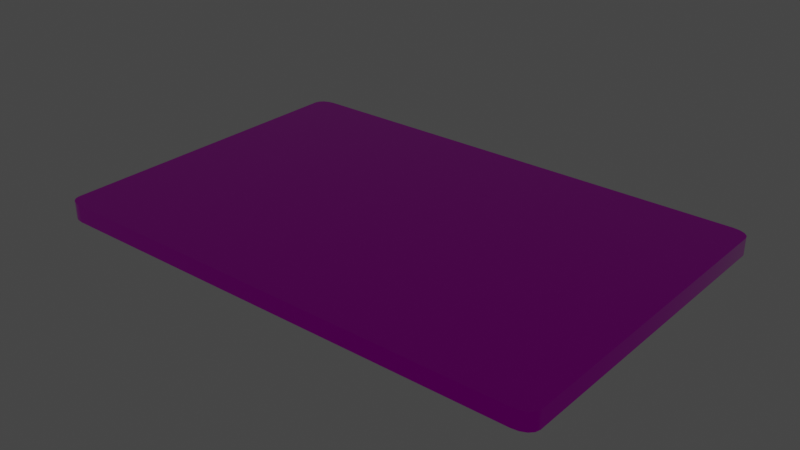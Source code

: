 # Source: Panel_v001.blend  (saved by Blender 3.3.6; exported with 4.5.12 LTS)
import bpy
from mathutils import Matrix  # noqa: F401  (used for matrix-valued properties, if any)

bpy.ops.wm.read_factory_settings(use_empty=True)
scene = bpy.context.scene
scene.name = 'Scene'

# ---- collections
col_collection = bpy.data.collections.new('Collection'); scene.collection.children.link(col_collection)

# ---- images (referenced by path relative to the original .blend; pixels are not part of the script)
import os
ASSET_DIR = os.environ.get("B2B_ASSET_DIR", "")  # directory of the original .blend (textures are referenced by path, not embedded)
HERE = os.path.dirname(os.path.abspath(__file__))  # packed textures are extracted next to this script under _unpacked/

def load_image(name, relpath, width, height, colorspace="sRGB"):
    """Load a texture the original file referenced (path relative to the .blend, or extracted next to this script)."""
    p = next((c for c in (os.path.join(HERE, relpath), os.path.join(ASSET_DIR, relpath)) if relpath and os.path.exists(c)), "")
    if p:
        img = bpy.data.images.load(p, check_existing=True)
        img.name = name
    else:  # same state as the original file: an image datablock whose file is absent (Cycles renders it pink)
        img = bpy.data.images.new(name, width, height)
        img.source = "FILE"
        img.filepath = "//" + (relpath or name)
    img.colorspace_settings.name = colorspace
    return img
img_touchmenudiffuse_png_001 = load_image('TouchMenuDiffuse.png.001', 'TouchMenuDiffuse.png', 1024, 1024, 'sRGB')
img_touchmenumrao_png_001 = load_image('TouchMenuMRAO.png.001', 'TouchMenuMRAO.png', 1024, 1024, 'Non-Color')

# ---- materials (node trees are filled in below, after node groups)
mat_material = bpy.data.materials.new('Material')
mat_material.alpha_threshold = 0.0
mat_material.line_color = (0.0, 0.0, 0.0, 1.0)

# ---- node groups
ng_gltf_material_output = bpy.data.node_groups.new('glTF Material Output', 'ShaderNodeTree')
_s = ng_gltf_material_output.interface.new_socket(name='Occlusion', in_out='INPUT', socket_type='NodeSocketFloat')
_s = ng_gltf_material_output.interface.new_socket(name='Thickness', in_out='INPUT', socket_type='NodeSocketFloat')
_s = ng_gltf_material_output.interface.new_socket(name='Specular', in_out='INPUT', socket_type='NodeSocketFloat')
_s.default_value = 1.0
_s = ng_gltf_material_output.interface.new_socket(name='Specular Color', in_out='INPUT', socket_type='NodeSocketColor')
_s.default_value = (1.0, 1.0, 1.0, 1.0)
_N = ng_gltf_material_output.nodes; _L = ng_gltf_material_output.links
n0 = _N.new('NodeGroupOutput'); n0.name = 'Group Output'; n0.location = (0, 0)
n1 = _N.new('NodeGroupInput'); n1.name = 'Group Input'; n1.location = (-200, 0)
n0.is_active_output = True

# ---- material node trees
mat_material.use_nodes = True; mat_material.node_tree.nodes.clear()
_N = mat_material.node_tree.nodes; _L = mat_material.node_tree.links
n0 = _N.new('ShaderNodeOutputMaterial'); n0.name = 'Material Output'; n0.location = (425, 300)
n1 = _N.new('ShaderNodeGroup'); n1.name = 'Group'; n1.location = (-59, -438)
n1.width = 241
n1.node_tree = ng_gltf_material_output
n1.inputs[1].default_value = 0.0
n1.inputs[2].default_value = 1.0
n1.inputs[3].default_value = (1.0, 1.0, 1.0, 1.0)
n2 = _N.new('ShaderNodeSeparateColor'); n2.name = 'Separate Color'; n2.location = (-355, 153)
n3 = _N.new('ShaderNodeBsdfPrincipled'); n3.name = 'Principled BSDF'; n3.location = (53, 349)
n3.distribution = 'GGX'
n3.subsurface_method = 'RANDOM_WALK_SKIN'
n3.inputs[3].default_value = 1.45
n3.inputs[20].default_value = 0.0
n3.inputs[27].default_value = (0.0, 0.0, 0.0, 1.0)
n3.inputs[28].default_value = 1.0
n4 = _N.new('ShaderNodeTexImage'); n4.name = 'Image Texture'; n4.location = (-570, 471)
n4.width = 459
n4.image = img_touchmenudiffuse_png_001
n5 = _N.new('ShaderNodeTexImage'); n5.name = 'Image Texture.001'; n5.location = (-755, 167)
n5.width = 342
n5.image = img_touchmenumrao_png_001
_L.new(n3.outputs[0], n0.inputs[0])
_L.new(n5.outputs[0], n2.inputs[0])
_L.new(n2.outputs[0], n1.inputs[0])
_L.new(n2.outputs[2], n3.inputs[1])
_L.new(n2.outputs[1], n3.inputs[2])
_L.new(n4.outputs[0], n3.inputs[0])
n0.is_active_output = True

# ---- world
world_world = bpy.data.worlds.new('World'); scene.world = world_world
world_world.use_nodes = True; world_world.node_tree.nodes.clear()
_N = world_world.node_tree.nodes; _L = world_world.node_tree.links
n0 = _N.new('ShaderNodeOutputWorld'); n0.name = 'World Output'; n0.location = (300, 300)
n1 = _N.new('ShaderNodeBackground'); n1.name = 'Background'; n1.location = (10, 300)
n1.inputs[0].default_value = (0.05088, 0.05088, 0.05088, 1.0)
_L.new(n1.outputs[0], n0.inputs[0])
n0.is_active_output = True
world_world.color = (0.05088, 0.05088, 0.05088)
world_world.use_sun_shadow = False
world_world.sun_shadow_jitter_overblur = 0.0

# ---- meshes
me_panel = bpy.data.meshes.new('panel')
me_panel.from_pydata([(0.15, -0.09336, -0.005), (0.14, -0.1, -0.005), (0.1492, -0.0959, -0.005), (0.1471, -0.09806, -0.005), (0.1439, -0.09949, -0.005), (0.14, -0.1, 0.005), (0.15, -0.09336, 0.005), (0.1439, -0.09949, 0.005), (0.1471, -0.09806, 0.005), (0.1492, -0.0959, 0.005), (-0.14, -0.1, -0.005), (-0.15, -0.09336, -0.005), (-0.1439, -0.09949, -0.005), (-0.1471, -0.09806, -0.005), (-0.1492, -0.0959, -0.005), (-0.15, -0.09336, 0.005), (-0.14, -0.1, 0.005), (-0.1492, -0.0959, 0.005), (-0.1471, -0.09806, 0.005), (-0.1439, -0.09949, 0.005), (0.14, 0.1, -0.005), (0.15, 0.09336, -0.005), (0.1439, 0.09949, -0.005), (0.1471, 0.09806, -0.005), (0.1492, 0.0959, -0.005), (0.15, 0.09336, 0.005), (0.14, 0.1, 0.005), (0.1492, 0.0959, 0.005), (0.1471, 0.09806, 0.005), (0.1439, 0.09949, 0.005), (-0.15, 0.09336, -0.005), (-0.14, 0.1, -0.005), (-0.1492, 0.0959, -0.005), (-0.1471, 0.09806, -0.005), (-0.1439, 0.09949, -0.005), (-0.14, 0.1, 0.005), (-0.15, 0.09336, 0.005), (-0.1439, 0.09949, 0.005), (-0.1471, 0.09806, 0.005), (-0.1492, 0.0959, 0.005)], [], [(21, 25, 6, 0), (31, 35, 26, 20), (35, 37, 38, 39, 36, 15, 17, 18, 19, 16, 5, 7, 8, 9, 6, 25, 27, 28, 29, 26), (1, 5, 16, 10), (11, 15, 36, 30), (0, 6, 9, 2), (2, 9, 8, 3), (3, 8, 7, 4), (4, 7, 5, 1), (15, 11, 14, 17), (17, 14, 13, 18), (18, 13, 12, 19), (19, 12, 10, 16), (35, 31, 34, 37), (37, 34, 33, 38), (38, 33, 32, 39), (39, 32, 30, 36), (25, 21, 24, 27), (27, 24, 23, 28), (28, 23, 22, 29), (29, 22, 20, 26), (10, 12, 13, 14, 11, 30, 32, 33, 34, 31, 20, 22, 23, 24, 21, 0, 2, 3, 4, 1)])
me_panel.polygons.foreach_set('use_smooth', [1, 1, 0, 1, 1, 1, 1, 1, 1, 1, 1, 1, 1, 1, 1, 1, 1, 1, 1, 1, 1, 0])
_k = set([(0, 2), (0, 21), (1, 4), (1, 10), (2, 3), (3, 4), (5, 7), (5, 16), (6, 9), (6, 25), (7, 8), (8, 9), (10, 12), (11, 14), (11, 30), (12, 13), (13, 14), (15, 17), (15, 36), (16, 19), (17, 18), (18, 19), (20, 22), (20, 31), (21, 24), (22, 23), (23, 24), (25, 27), (26, 29), (26, 35), (27, 28), (28, 29), (30, 32), (31, 34), (32, 33), (33, 34), (35, 37), (36, 39), (37, 38), (38, 39)])
me_panel.attributes.new('sharp_edge', 'BOOLEAN', 'EDGE').data.foreach_set('value', [ (min(e.vertices), max(e.vertices)) in _k for e in me_panel.edges])
_uv = me_panel.uv_layers.new(name='UVMap')
_uv.uv.foreach_set('vector', [0.8104, 0.2914, 0.8104, 0.3247, 0.188, 0.3247, 0.188, 0.2914, 0.03238, 0.2914, 0.03238, 0.3247, 0.966, 0.3247, 0.966, 0.2914, 0.03324, 1.0, 0.02054, 0.9983, 0.009778, 0.9935, 0.002584, 0.9863, 5.835e-05, 0.9778, 5.835e-05, 0.3552, 0.002584, 0.3467, 0.009778, 0.3396, 0.02054, 0.3348, 0.03324, 0.3331, 0.9672, 0.3331, 0.9799, 0.3348, 0.9906, 0.3396, 0.9978, 0.3467, 1.0, 0.3552, 1.0, 0.9778, 0.9978, 0.9863, 0.9906, 0.9935, 0.9799, 0.9983, 0.9672, 1.0, 0.966, 0.2914, 0.966, 0.3247, 0.03238, 0.3247, 0.03238, 0.2914, 0.188, 0.2914, 0.188, 0.3247, 0.8104, 0.3247, 0.8104, 0.2914, 0.188, 0.2914, 0.188, 0.3247, 0.1795, 0.3247, 0.1795, 0.2914, 0.9967, 0.2914, 0.9967, 0.3247, 0.9895, 0.3247, 0.9895, 0.2914, 0.9895, 0.2914, 0.9895, 0.3247, 0.9787, 0.3247, 0.9787, 0.2914, 0.9787, 0.2914, 0.9787, 0.3247, 0.966, 0.3247, 0.966, 0.2914, 0.188, 0.3247, 0.188, 0.2914, 0.1795, 0.2914, 0.1795, 0.3247, 0.001733, 0.3247, 0.001733, 0.2914, 0.008925, 0.2914, 0.008925, 0.3247, 0.008925, 0.3247, 0.008925, 0.2914, 0.01969, 0.2914, 0.01969, 0.3247, 0.01969, 0.3247, 0.01969, 0.2914, 0.03238, 0.2914, 0.03238, 0.3247, 0.03238, 0.3247, 0.03238, 0.2914, 0.01969, 0.2914, 0.01969, 0.3247, 0.01969, 0.3247, 0.01969, 0.2914, 0.008925, 0.2914, 0.008925, 0.3247, 0.008925, 0.3247, 0.008925, 0.2914, 0.001733, 0.2914, 0.001733, 0.3247, 0.8189, 0.3247, 0.8189, 0.2914, 0.8104, 0.2914, 0.8104, 0.3247, 0.8104, 0.3247, 0.8104, 0.2914, 0.8189, 0.2914, 0.8189, 0.3247, 0.9967, 0.3247, 0.9967, 0.2914, 0.9895, 0.2914, 0.9895, 0.3247, 0.9895, 0.3247, 0.9895, 0.2914, 0.9787, 0.2914, 0.9787, 0.3247, 0.9787, 0.3247, 0.9787, 0.2914, 0.966, 0.2914, 0.966, 0.3247, 0.02184, 0.284, 0.01653, 0.2833, 0.01203, 0.2813, 0.009027, 0.2783, 0.007971, 0.2748, 0.007971, 0.01452, 0.009027, 0.01098, 0.01203, 0.00798, 0.01653, 0.005975, 0.02184, 0.005271, 0.4123, 0.005271, 0.4176, 0.005975, 0.4221, 0.00798, 0.4251, 0.01098, 0.4261, 0.01452, 0.4261, 0.2748, 0.4251, 0.2783, 0.4221, 0.2813, 0.4176, 0.2833, 0.4123, 0.284])
me_panel.materials.append(mat_material)
me_panel.use_remesh_fix_poles = True
me_panel.use_remesh_preserve_attributes = False
me_panel.update()

# ---- objects
ob_panel = bpy.data.objects.new('panel', me_panel)
ob_simple_button_001 = bpy.data.objects.new('Simple Button.001', None)
ob_horizontal_slider_001 = bpy.data.objects.new('Horizontal Slider.001', None)
ob_vertical_slider_001 = bpy.data.objects.new('Vertical Slider.001', None)
ob_button_ref_pic = bpy.data.objects.new('Button Ref Pic', None)
ob_hslider_ref_pic_001 = bpy.data.objects.new('hSlider Ref Pic.001', None)
ob_vslider_ref_pic = bpy.data.objects.new('vSlider Ref Pic', None)
ob_vertical_slider_002 = bpy.data.objects.new('Vertical Slider.002', None)
ob_vslider_ref_pic_002 = bpy.data.objects.new('vSlider Ref Pic.002', None)
ob_horizontal_slider_002 = bpy.data.objects.new('Horizontal Slider.002', None)
ob_hslider_ref_pic_002 = bpy.data.objects.new('hSlider Ref Pic.002', None)
ob_simple_button_002 = bpy.data.objects.new('Simple Button.002', None)
ob_button_ref_pic_001 = bpy.data.objects.new('Button Ref Pic.001', None)
ob_simple_button_003 = bpy.data.objects.new('Simple Button.003', None)
ob_button_ref_pic_002 = bpy.data.objects.new('Button Ref Pic.002', None)
ob_simple_button_004 = bpy.data.objects.new('Simple Button.004', None)
ob_button_ref_pic_003 = bpy.data.objects.new('Button Ref Pic.003', None)

# ---- transforms, parenting, visibility, modifiers, constraints
ob_panel.location = (0.0, 0.0, 0.0)
ob_simple_button_001.parent = ob_panel
ob_simple_button_001.location = (-0.1065, 0.05859, 0.005)
ob_simple_button_001.empty_display_size = 0.03
ob_horizontal_slider_001.parent = ob_panel
ob_horizontal_slider_001.location = (0.09132, 0.06353, 0.005)
ob_horizontal_slider_001.empty_display_size = 0.03
ob_vertical_slider_001.parent = ob_panel
ob_vertical_slider_001.location = (0.07041, -0.03019, 0.005)
ob_vertical_slider_001.empty_display_size = 0.03
ob_button_ref_pic.parent = ob_simple_button_001
ob_button_ref_pic.matrix_parent_inverse = Matrix(((1.0, -0.0, 0.0, 0.1065), (-0.0, 1.0, -0.0, -0.05859), (0.0, 0.0, 1.0, -0.005), (-0.0, 0.0, -0.0, 1.0)))
ob_button_ref_pic.location = (-0.1065, 0.05859, 0.005)
ob_button_ref_pic.scale = (0.02153, 0.02153, 0.02153)
ob_button_ref_pic.empty_display_type = 'IMAGE'
ob_button_ref_pic.hide_render = True
ob_button_ref_pic.show_in_front = True
ob_hslider_ref_pic_001.parent = ob_horizontal_slider_001
ob_hslider_ref_pic_001.matrix_parent_inverse = Matrix(((1.0, -0.0, 0.0, -0.09132), (-0.0, 1.0, -0.0, -0.05859), (0.0, -0.0, 1.0, -0.005), (-0.0, 0.0, -0.0, 1.0)))
ob_hslider_ref_pic_001.location = (0.09132, 0.05859, 0.005)
ob_hslider_ref_pic_001.scale = (0.07, 0.07, 0.07)
ob_hslider_ref_pic_001.empty_display_type = 'IMAGE'
ob_hslider_ref_pic_001.hide_render = True
ob_hslider_ref_pic_001.show_in_front = True
ob_vslider_ref_pic.parent = ob_vertical_slider_001
ob_vslider_ref_pic.matrix_parent_inverse = Matrix(((1.0, -0.0, 0.0, -0.09132), (-0.0, 1.0, -0.0, -0.009739), (0.0, -0.0, 1.0, -0.005), (-0.0, 0.0, -0.0, 1.0)))
ob_vslider_ref_pic.location = (0.09132, 0.009739, 0.005)
ob_vslider_ref_pic.scale = (0.07, 0.07, 0.07)
ob_vslider_ref_pic.empty_display_type = 'IMAGE'
ob_vslider_ref_pic.hide_render = True
ob_vslider_ref_pic.show_in_front = True
ob_vertical_slider_002.parent = ob_panel
ob_vertical_slider_002.location = (0.11, -0.03019, 0.005)
ob_vertical_slider_002.empty_display_size = 0.03
ob_vslider_ref_pic_002.parent = ob_vertical_slider_002
ob_vslider_ref_pic_002.matrix_parent_inverse = Matrix(((1.0, -0.0, 0.0, -0.09132), (-0.0, 1.0, -0.0, -0.009739), (0.0, -0.0, 1.0, -0.005), (-0.0, 0.0, -0.0, 1.0)))
ob_vslider_ref_pic_002.location = (0.09132, 0.009739, 0.005)
ob_vslider_ref_pic_002.scale = (0.07, 0.07, 0.07)
ob_vslider_ref_pic_002.empty_display_type = 'IMAGE'
ob_vslider_ref_pic_002.hide_render = True
ob_vslider_ref_pic_002.show_in_front = True
ob_horizontal_slider_002.parent = ob_panel
ob_horizontal_slider_002.location = (0.09132, 0.03235, 0.005)
ob_horizontal_slider_002.empty_display_size = 0.03
ob_hslider_ref_pic_002.parent = ob_horizontal_slider_002
ob_hslider_ref_pic_002.matrix_parent_inverse = Matrix(((1.0, -0.0, 0.0, -0.09132), (-0.0, 1.0, -0.0, -0.05859), (0.0, -0.0, 1.0, -0.005), (-0.0, 0.0, -0.0, 1.0)))
ob_hslider_ref_pic_002.location = (0.09132, 0.05859, 0.005)
ob_hslider_ref_pic_002.scale = (0.07, 0.07, 0.07)
ob_hslider_ref_pic_002.empty_display_type = 'IMAGE'
ob_hslider_ref_pic_002.hide_render = True
ob_hslider_ref_pic_002.show_in_front = True
ob_simple_button_002.parent = ob_panel
ob_simple_button_002.location = (-0.06539, 0.05859, 0.005)
ob_simple_button_002.empty_display_size = 0.03
ob_button_ref_pic_001.parent = ob_simple_button_002
ob_button_ref_pic_001.matrix_parent_inverse = Matrix(((1.0, -0.0, 0.0, 0.1065), (-0.0, 1.0, -0.0, -0.05859), (0.0, 0.0, 1.0, -0.005), (-0.0, 0.0, -0.0, 1.0)))
ob_button_ref_pic_001.location = (-0.1065, 0.05859, 0.005)
ob_button_ref_pic_001.scale = (0.02153, 0.02153, 0.02153)
ob_button_ref_pic_001.empty_display_type = 'IMAGE'
ob_button_ref_pic_001.hide_render = True
ob_button_ref_pic_001.show_in_front = True
ob_simple_button_003.parent = ob_panel
ob_simple_button_003.location = (-0.02432, 0.05859, 0.005)
ob_simple_button_003.empty_display_size = 0.03
ob_button_ref_pic_002.parent = ob_simple_button_003
ob_button_ref_pic_002.matrix_parent_inverse = Matrix(((1.0, -0.0, 0.0, 0.1065), (-0.0, 1.0, -0.0, -0.05859), (0.0, 0.0, 1.0, -0.005), (-0.0, 0.0, -0.0, 1.0)))
ob_button_ref_pic_002.location = (-0.1065, 0.05859, 0.005)
ob_button_ref_pic_002.scale = (0.02153, 0.02153, 0.02153)
ob_button_ref_pic_002.empty_display_type = 'IMAGE'
ob_button_ref_pic_002.hide_render = True
ob_button_ref_pic_002.show_in_front = True
ob_simple_button_004.parent = ob_panel
ob_simple_button_004.location = (0.0162, 0.05859, 0.005)
ob_simple_button_004.empty_display_size = 0.03
ob_button_ref_pic_003.parent = ob_simple_button_004
ob_button_ref_pic_003.matrix_parent_inverse = Matrix(((1.0, -0.0, 0.0, 0.1065), (-0.0, 1.0, -0.0, -0.05859), (0.0, 0.0, 1.0, -0.005), (-0.0, 0.0, -0.0, 1.0)))
ob_button_ref_pic_003.location = (-0.1065, 0.05859, 0.005)
ob_button_ref_pic_003.scale = (0.02153, 0.02153, 0.02153)
ob_button_ref_pic_003.empty_display_type = 'IMAGE'
ob_button_ref_pic_003.hide_render = True
ob_button_ref_pic_003.show_in_front = True

# ---- collection membership
col_collection.objects.link(ob_panel)
col_collection.objects.link(ob_simple_button_001)
col_collection.objects.link(ob_horizontal_slider_001)
col_collection.objects.link(ob_vertical_slider_001)
col_collection.objects.link(ob_button_ref_pic)
col_collection.objects.link(ob_hslider_ref_pic_001)
col_collection.objects.link(ob_vslider_ref_pic)
col_collection.objects.link(ob_vertical_slider_002)
col_collection.objects.link(ob_vslider_ref_pic_002)
col_collection.objects.link(ob_horizontal_slider_002)
col_collection.objects.link(ob_hslider_ref_pic_002)
col_collection.objects.link(ob_simple_button_002)
col_collection.objects.link(ob_button_ref_pic_001)
col_collection.objects.link(ob_simple_button_003)
col_collection.objects.link(ob_button_ref_pic_002)
col_collection.objects.link(ob_simple_button_004)
col_collection.objects.link(ob_button_ref_pic_003)

# ---- scene / render settings (as saved in the file)
scene.frame_start = 1; scene.frame_end = 250; scene.frame_set(11)
scene.render.engine = 'CYCLES'
scene.cycles.sampling_pattern = 'TABULATED_SOBOL'
scene.cycles.use_light_tree = False
scene.view_settings.view_transform = 'Filmic'
bpy.context.view_layer.update()

# ---- added for rendering (the .blend has no active camera and no usable light): camera, sun
cam_auto = bpy.data.cameras.new('AutoCamera')
cam_auto.lens = 50.0
cam_auto.sensor_width = 36.0
cam_auto.clip_end = 1000.0
ob_auto_camera = bpy.data.objects.new('AutoCamera', cam_auto)
scene.collection.objects.link(ob_auto_camera)
ob_auto_camera.location = (0.333723, -0.400467, 0.266978)
ob_auto_camera.rotation_euler = (1.09748, -7.21219e-08, 0.694738)
scene.camera = ob_auto_camera
light_auto_sun = bpy.data.lights.new('AutoSun', 'SUN')
light_auto_sun.energy = 3.0
light_auto_sun.angle = 0.0523599
ob_auto_sun = bpy.data.objects.new('AutoSun', light_auto_sun)
scene.collection.objects.link(ob_auto_sun)
ob_auto_sun.rotation_euler = (0.872665, 0.174533, 0.523599)
bpy.context.view_layer.update()
